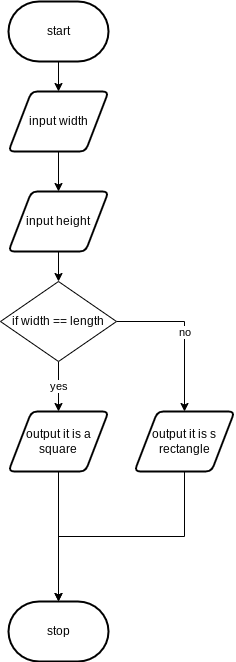

The diagram above was exported from draw.io. Its source (the exported page's mxGraphModel, read from the mxfile embedded in the PNG):
<mxGraphModel dx="498" dy="503" grid="1" gridSize="10" guides="1" tooltips="1" connect="1" arrows="1" fold="1" page="1" pageScale="1" pageWidth="827" pageHeight="1169" math="0" shadow="0">
  <root>
    <mxCell id="0" />
    <mxCell id="1" parent="0" />
    <mxCell id="7" style="edgeStyle=none;html=1;exitX=0.5;exitY=1;exitDx=0;exitDy=0;exitPerimeter=0;entryX=0.5;entryY=0;entryDx=0;entryDy=0;" parent="1" source="2" target="3" edge="1">
      <mxGeometry relative="1" as="geometry" />
    </mxCell>
    <mxCell id="2" value="start" style="strokeWidth=2;html=1;shape=mxgraph.flowchart.terminator;whiteSpace=wrap;" parent="1" vertex="1">
      <mxGeometry x="364" y="10" width="100" height="60" as="geometry" />
    </mxCell>
    <mxCell id="18" style="edgeStyle=orthogonalEdgeStyle;rounded=0;html=1;exitX=0.5;exitY=1;exitDx=0;exitDy=0;" edge="1" parent="1" source="3" target="17">
      <mxGeometry relative="1" as="geometry" />
    </mxCell>
    <mxCell id="3" value="input width" style="shape=parallelogram;html=1;strokeWidth=2;perimeter=parallelogramPerimeter;whiteSpace=wrap;rounded=1;arcSize=12;size=0.23;" parent="1" vertex="1">
      <mxGeometry x="364" y="100" width="100" height="60" as="geometry" />
    </mxCell>
    <mxCell id="15" style="edgeStyle=orthogonalEdgeStyle;rounded=0;html=1;exitX=0.5;exitY=1;exitDx=0;exitDy=0;entryX=0.5;entryY=0;entryDx=0;entryDy=0;entryPerimeter=0;" edge="1" parent="1" source="5" target="6">
      <mxGeometry relative="1" as="geometry" />
    </mxCell>
    <mxCell id="5" value="output it is a square" style="shape=parallelogram;html=1;strokeWidth=2;perimeter=parallelogramPerimeter;whiteSpace=wrap;rounded=1;arcSize=12;size=0.23;" parent="1" vertex="1">
      <mxGeometry x="364" y="420" width="100" height="60" as="geometry" />
    </mxCell>
    <mxCell id="6" value="stop" style="strokeWidth=2;html=1;shape=mxgraph.flowchart.terminator;whiteSpace=wrap;" parent="1" vertex="1">
      <mxGeometry x="364" y="610" width="100" height="60" as="geometry" />
    </mxCell>
    <mxCell id="12" value="yes" style="edgeStyle=none;html=1;exitX=0.5;exitY=1;exitDx=0;exitDy=0;entryX=0.5;entryY=0;entryDx=0;entryDy=0;" edge="1" parent="1" source="11" target="5">
      <mxGeometry relative="1" as="geometry" />
    </mxCell>
    <mxCell id="14" value="no" style="edgeStyle=orthogonalEdgeStyle;html=1;exitX=1;exitY=0.5;exitDx=0;exitDy=0;entryX=0.5;entryY=0;entryDx=0;entryDy=0;rounded=0;" edge="1" parent="1" source="11" target="13">
      <mxGeometry relative="1" as="geometry" />
    </mxCell>
    <mxCell id="11" value="if width == length" style="rhombus;whiteSpace=wrap;html=1;" vertex="1" parent="1">
      <mxGeometry x="356" y="290" width="116" height="80" as="geometry" />
    </mxCell>
    <mxCell id="16" style="edgeStyle=orthogonalEdgeStyle;rounded=0;html=1;exitX=0.5;exitY=1;exitDx=0;exitDy=0;entryX=0.5;entryY=0;entryDx=0;entryDy=0;entryPerimeter=0;" edge="1" parent="1" source="13" target="6">
      <mxGeometry relative="1" as="geometry">
        <mxPoint x="430" y="600" as="targetPoint" />
      </mxGeometry>
    </mxCell>
    <mxCell id="13" value="output it is s rectangle" style="shape=parallelogram;html=1;strokeWidth=2;perimeter=parallelogramPerimeter;whiteSpace=wrap;rounded=1;arcSize=12;size=0.23;" vertex="1" parent="1">
      <mxGeometry x="490" y="420" width="100" height="60" as="geometry" />
    </mxCell>
    <mxCell id="19" style="edgeStyle=orthogonalEdgeStyle;rounded=0;html=1;exitX=0.5;exitY=1;exitDx=0;exitDy=0;" edge="1" parent="1" source="17" target="11">
      <mxGeometry relative="1" as="geometry" />
    </mxCell>
    <mxCell id="17" value="input height" style="shape=parallelogram;html=1;strokeWidth=2;perimeter=parallelogramPerimeter;whiteSpace=wrap;rounded=1;arcSize=12;size=0.23;" vertex="1" parent="1">
      <mxGeometry x="364" y="200" width="100" height="60" as="geometry" />
    </mxCell>
  </root>
</mxGraphModel>